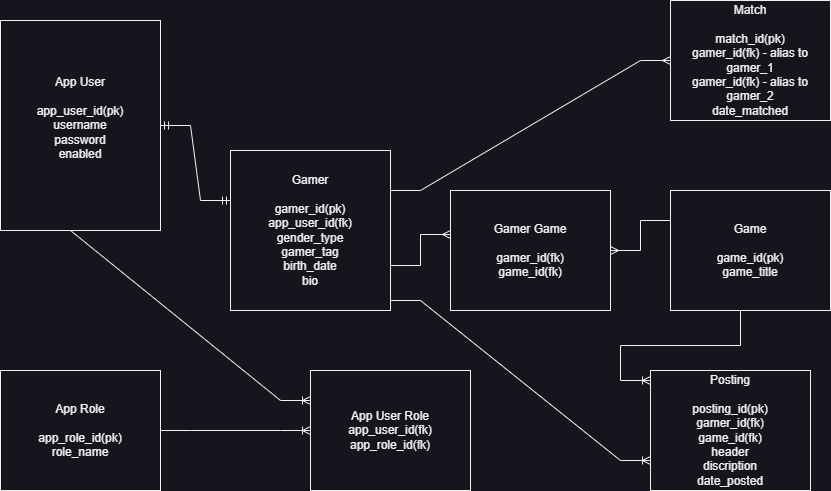

The diagram above was exported from draw.io. Its source (the exported page's mxGraphModel, read from the mxfile embedded in the PNG):
<mxGraphModel dx="936" dy="1647" grid="1" gridSize="10" guides="1" tooltips="1" connect="1" arrows="1" fold="1" page="1" pageScale="1" pageWidth="850" pageHeight="1100" math="0" shadow="0">
  <root>
    <mxCell id="0" />
    <mxCell id="1" parent="0" />
    <mxCell id="8MtfA58x22x18pHc_ZFs-1" value="&lt;span id=&quot;docs-internal-guid-e8bd23b9-7fff-a295-cead-702f7f2e3db3&quot;&gt;&lt;/span&gt;&lt;span id=&quot;docs-internal-guid-e8bd23b9-7fff-a295-cead-702f7f2e3db3&quot;&gt;&lt;/span&gt;" style="text;html=1;align=center;verticalAlign=middle;resizable=0;points=[];autosize=1;strokeColor=none;fillColor=none;" parent="1" vertex="1">
      <mxGeometry x="220" y="40" width="20" height="10" as="geometry" />
    </mxCell>
    <mxCell id="8MtfA58x22x18pHc_ZFs-10" value="App User&lt;br&gt;&lt;br&gt;app_user_id(pk)&lt;br&gt;&lt;div style=&quot;&quot;&gt;username&lt;/div&gt;&lt;div style=&quot;&quot;&gt;password&lt;/div&gt;&lt;div style=&quot;&quot;&gt;enabled&lt;/div&gt;&lt;div style=&quot;&quot;&gt;&lt;br&gt;&lt;/div&gt;" style="rounded=0;whiteSpace=wrap;html=1;align=center;" parent="1" vertex="1">
      <mxGeometry x="10" y="-50" width="160" height="210" as="geometry" />
    </mxCell>
    <mxCell id="8MtfA58x22x18pHc_ZFs-12" value="Game&lt;br&gt;&lt;br&gt;game_id(pk)&lt;br&gt;game_title" style="rounded=0;whiteSpace=wrap;html=1;" parent="1" vertex="1">
      <mxGeometry x="680" y="120" width="160" height="120" as="geometry" />
    </mxCell>
    <mxCell id="8MtfA58x22x18pHc_ZFs-13" value="Gamer Game&lt;br&gt;&lt;br&gt;gamer_id(fk)&lt;br&gt;game_id(fk)" style="rounded=0;whiteSpace=wrap;html=1;" parent="1" vertex="1">
      <mxGeometry x="460" y="120" width="160" height="120" as="geometry" />
    </mxCell>
    <mxCell id="8MtfA58x22x18pHc_ZFs-36" value="Match&lt;br&gt;&lt;br&gt;match_id(pk)&lt;br&gt;gamer_id(fk) - alias to gamer_1&lt;br&gt;gamer_id(fk) - alias to gamer_2&lt;br&gt;date_matched" style="rounded=0;whiteSpace=wrap;html=1;" parent="1" vertex="1">
      <mxGeometry x="680" y="-70" width="160" height="120" as="geometry" />
    </mxCell>
    <mxCell id="8MtfA58x22x18pHc_ZFs-38" value="App Role&lt;br&gt;&lt;br&gt;app_role_id(pk)&lt;br&gt;role_name" style="rounded=0;whiteSpace=wrap;html=1;" parent="1" vertex="1">
      <mxGeometry x="10" y="300" width="160" height="120" as="geometry" />
    </mxCell>
    <mxCell id="8MtfA58x22x18pHc_ZFs-39" value="" style="edgeStyle=entityRelationEdgeStyle;fontSize=12;html=1;endArrow=ERoneToMany;rounded=0;" parent="1" target="8MtfA58x22x18pHc_ZFs-46" edge="1">
      <mxGeometry width="100" height="100" relative="1" as="geometry">
        <mxPoint x="170" y="360" as="sourcePoint" />
        <mxPoint x="240" y="220" as="targetPoint" />
      </mxGeometry>
    </mxCell>
    <mxCell id="8MtfA58x22x18pHc_ZFs-40" value="Posting&lt;br&gt;&lt;br&gt;posting_id(pk)&lt;br&gt;gamer_id(fk)&lt;br&gt;game_id(fk)&lt;br&gt;header&lt;br&gt;discription&lt;br&gt;date_posted" style="rounded=0;whiteSpace=wrap;html=1;" parent="1" vertex="1">
      <mxGeometry x="660" y="300" width="160" height="120" as="geometry" />
    </mxCell>
    <mxCell id="8MtfA58x22x18pHc_ZFs-41" value="" style="edgeStyle=entityRelationEdgeStyle;fontSize=12;html=1;endArrow=ERoneToMany;rounded=0;exitX=0.25;exitY=1;exitDx=0;exitDy=0;" parent="1" source="8MtfA58x22x18pHc_ZFs-12" edge="1">
      <mxGeometry width="100" height="100" relative="1" as="geometry">
        <mxPoint x="580" y="390" as="sourcePoint" />
        <mxPoint x="660" y="310" as="targetPoint" />
      </mxGeometry>
    </mxCell>
    <mxCell id="8MtfA58x22x18pHc_ZFs-43" value="" style="edgeStyle=entityRelationEdgeStyle;fontSize=12;html=1;endArrow=ERoneToMany;rounded=0;entryX=0;entryY=0.75;entryDx=0;entryDy=0;" parent="1" target="8MtfA58x22x18pHc_ZFs-40" edge="1">
      <mxGeometry width="100" height="100" relative="1" as="geometry">
        <mxPoint x="400" y="230" as="sourcePoint" />
        <mxPoint x="500" y="120" as="targetPoint" />
      </mxGeometry>
    </mxCell>
    <mxCell id="8MtfA58x22x18pHc_ZFs-44" value="" style="edgeStyle=entityRelationEdgeStyle;fontSize=12;html=1;endArrow=ERmany;rounded=0;" parent="1" edge="1">
      <mxGeometry width="100" height="100" relative="1" as="geometry">
        <mxPoint x="400" y="195" as="sourcePoint" />
        <mxPoint x="460" y="164" as="targetPoint" />
      </mxGeometry>
    </mxCell>
    <mxCell id="8MtfA58x22x18pHc_ZFs-45" value="" style="edgeStyle=entityRelationEdgeStyle;fontSize=12;html=1;endArrow=ERmany;rounded=0;exitX=0;exitY=0.25;exitDx=0;exitDy=0;entryX=1;entryY=0.5;entryDx=0;entryDy=0;" parent="1" source="8MtfA58x22x18pHc_ZFs-12" target="8MtfA58x22x18pHc_ZFs-13" edge="1">
      <mxGeometry width="100" height="100" relative="1" as="geometry">
        <mxPoint x="650" y="195" as="sourcePoint" />
        <mxPoint x="550" y="95" as="targetPoint" />
      </mxGeometry>
    </mxCell>
    <mxCell id="8MtfA58x22x18pHc_ZFs-46" value="App User Role&lt;br&gt;app_user_id(fk)&lt;br&gt;app_role_id(fk)" style="rounded=0;whiteSpace=wrap;html=1;" parent="1" vertex="1">
      <mxGeometry x="320" y="300" width="160" height="120" as="geometry" />
    </mxCell>
    <mxCell id="8MtfA58x22x18pHc_ZFs-47" value="" style="edgeStyle=entityRelationEdgeStyle;fontSize=12;html=1;endArrow=ERoneToMany;rounded=0;entryX=0;entryY=0.25;entryDx=0;entryDy=0;exitX=0.25;exitY=1;exitDx=0;exitDy=0;" parent="1" source="8MtfA58x22x18pHc_ZFs-10" target="8MtfA58x22x18pHc_ZFs-46" edge="1">
      <mxGeometry width="100" height="100" relative="1" as="geometry">
        <mxPoint x="210" y="240" as="sourcePoint" />
        <mxPoint x="40" y="231" as="targetPoint" />
      </mxGeometry>
    </mxCell>
    <mxCell id="8nRqQL2GU3_Q9KfMYnjw-1" value="Gamer&lt;br&gt;&lt;br&gt;gamer_id(pk)&lt;br&gt;app_user_id(fk)&lt;br&gt;gender_type&lt;br&gt;&lt;div&gt;&lt;div&gt;gamer_tag&lt;/div&gt;&lt;/div&gt;&lt;div&gt;birth_date&lt;/div&gt;&lt;div&gt;bio&lt;/div&gt;" style="rounded=0;whiteSpace=wrap;html=1;" vertex="1" parent="1">
      <mxGeometry x="240" y="80" width="160" height="160" as="geometry" />
    </mxCell>
    <mxCell id="8nRqQL2GU3_Q9KfMYnjw-2" value="" style="edgeStyle=entityRelationEdgeStyle;fontSize=12;html=1;endArrow=ERmandOne;startArrow=ERmandOne;rounded=0;exitX=1;exitY=0.5;exitDx=0;exitDy=0;" edge="1" parent="1" source="8MtfA58x22x18pHc_ZFs-10">
      <mxGeometry width="100" height="100" relative="1" as="geometry">
        <mxPoint x="140" y="230" as="sourcePoint" />
        <mxPoint x="240" y="130" as="targetPoint" />
      </mxGeometry>
    </mxCell>
    <mxCell id="8nRqQL2GU3_Q9KfMYnjw-3" value="" style="edgeStyle=entityRelationEdgeStyle;fontSize=12;html=1;endArrow=ERmany;rounded=0;entryX=0;entryY=0.5;entryDx=0;entryDy=0;" edge="1" parent="1" target="8MtfA58x22x18pHc_ZFs-36">
      <mxGeometry width="100" height="100" relative="1" as="geometry">
        <mxPoint x="400" y="120" as="sourcePoint" />
        <mxPoint x="500" y="20" as="targetPoint" />
      </mxGeometry>
    </mxCell>
  </root>
</mxGraphModel>